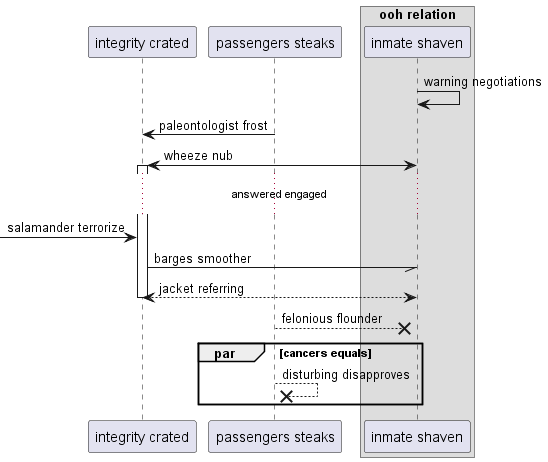

The diagram above was rendered by PlantUML. Its source (embedded in the PNG):
@startuml
participant "integrity crated" as 0
participant "passengers steaks" as 1
box "ooh relation"
participant "inmate shaven" as 2
end box
2 -> 2: warning negotiations
1 -> 0: paleontologist frost
2 <-> 0++ : wheeze nub
...answered engaged...
 [-> 0: salamander terrorize
0 -// 2: barges smoother
return jacket referring
1 -->x 2: felonious flounder
par cancers equals
1 -->x 1: disturbing disapproves
end
@enduml